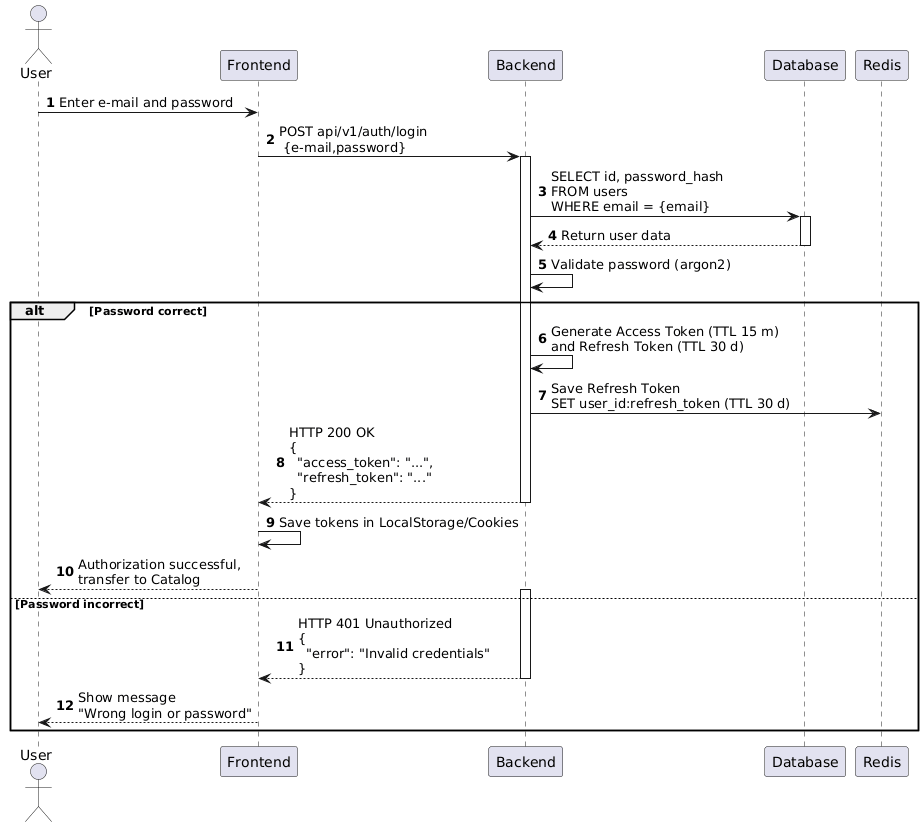

The diagram above was rendered by PlantUML. Its source (embedded in the PNG):
@startuml
autonumber

actor "User"

participant "Frontend"
participant "Backend"
participant "Database"
participant "Redis"

User -> Frontend : Enter e-mail and password
Frontend -> Backend : POST api/v1/auth/login \n {e-mail,password}
activate Backend

Backend -> Database : SELECT id, password_hash \nFROM users \nWHERE email = {email}
activate Database

Database --> Backend : Return user data
deactivate Database

Backend -> Backend : Validate password (argon2)

alt Password correct
    Backend -> Backend : Generate Access Token (TTL 15 m) \nand Refresh Token (TTL 30 d)
    Backend -> Redis : Save Refresh Token \nSET user_id:refresh_token (TTL 30 d) 
    Backend --> Frontend: HTTP 200 OK \n{\n  "access_token": "...",\n  "refresh_token": "..."\n}
    deactivate Backend
    
    Frontend -> Frontend : Save tokens in LocalStorage/Cookies
    Frontend --> User: Authorization successful, \ntransfer to Catalog

else Password incorrect
    activate Backend
    Backend --> Frontend: HTTP 401 Unauthorized \n{\n  "error": "Invalid credentials"\n}
    deactivate Backend
    
    Frontend --> User: Show message \n"Wrong login or password"
end
deactivate Backend
@endum